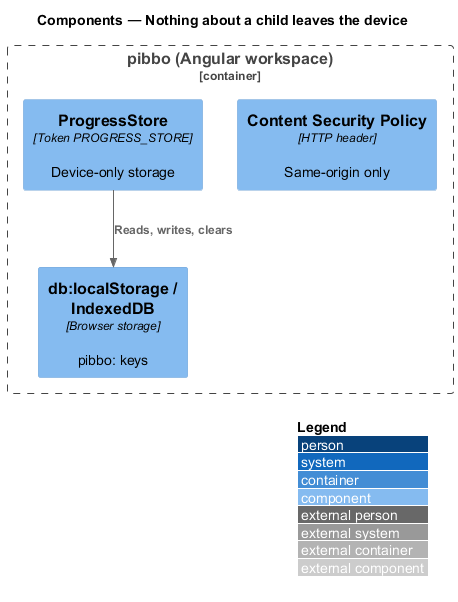

The diagram above was rendered by PlantUML. Its source (embedded in the PNG):
@startuml
!include <C4/C4_Component>
LAYOUT_WITH_LEGEND()
title Components — Nothing about a child leaves the device
Container_Boundary(b, "pibbo (Angular workspace)") {
  Component(ps, "ProgressStore", "Token PROGRESS_STORE", "Device-only storage")
  Component(ls, "db:localStorage / IndexedDB", "Browser storage", "pibbo: keys")
  Component(csp, "Content Security Policy", "HTTP header", "Same-origin only")
}
Rel(ps, ls, "Reads, writes, clears")
@enduml